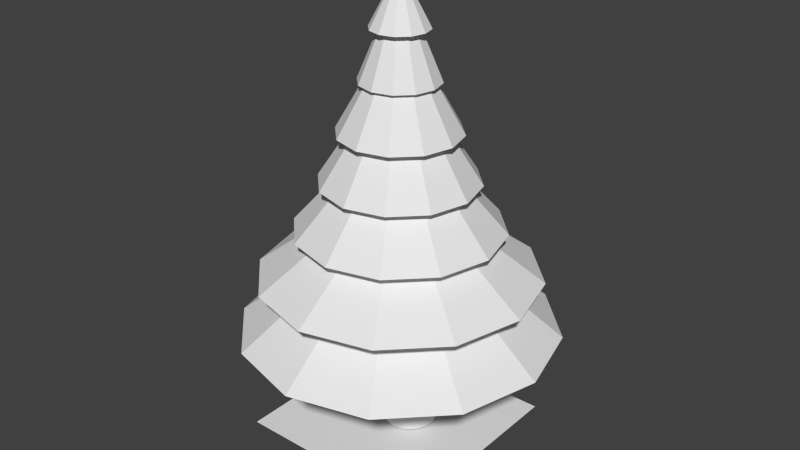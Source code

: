 # Source: pi.blend  (saved by Blender 2.76.0; exported with 4.5.12 LTS)
import bpy
from mathutils import Matrix  # noqa: F401  (used for matrix-valued properties, if any)

bpy.ops.wm.read_factory_settings(use_empty=True)
scene = bpy.context.scene
scene.name = 'Scene'

# ---- collections
col_collection_1 = bpy.data.collections.new('Collection 1'); scene.collection.children.link(col_collection_1)

# ---- materials (node trees are filled in below, after node groups)
mat_material_003 = bpy.data.materials.new('Material.003')
mat_material_003.alpha_threshold = 0.0
mat_material_003.use_transparent_shadow = False
mat_material_003.roughness = 0.5
mat_material_004 = bpy.data.materials.new('Material.004')
mat_material_004.alpha_threshold = 0.0
mat_material_004.use_transparent_shadow = False
mat_material_004.roughness = 0.5

# ---- material node trees

# ---- world
world_world = bpy.data.worlds.new('World'); scene.world = world_world
world_world.color = (0.05088, 0.05088, 0.05088)
world_world.use_sun_shadow = False
world_world.sun_shadow_jitter_overblur = 0.0
world_world.cycles.sampling_method = 'MANUAL'
world_world.cycles.sample_map_resolution = 256

# ---- meshes
me_plane = bpy.data.meshes.new('Plane')
me_plane.from_pydata([(-1.0, -1.0, 0.0), (1.0, -1.0, 0.0), (-1.0, 1.0, 0.0), (1.0, 1.0, 0.0)], [], [(0, 1, 3, 2)])
me_plane.use_remesh_preserve_volume = False
me_plane.use_remesh_preserve_attributes = False
me_plane.use_mirror_vertex_groups = False
me_plane.update()
me_cylinder_002 = bpy.data.meshes.new('Cylinder.002')
me_cylinder_002.from_pydata([(0.06207, -0.1701, -2.086), (0.06225, -0.06931, -0.8857), (0.009687, -0.1645, -2.086), (0.03082, -0.06595, -0.8857), (-0.04039, -0.1481, -2.086), (0.0007712, -0.05613, -0.8857), (-0.08597, -0.1217, -2.086), (-0.02658, -0.04028, -0.8857), (-0.1251, -0.08641, -2.086), (-0.05003, -0.01909, -0.8857), (-0.1559, -0.04373, -2.086), (-0.06856, 0.006516, -0.8857), (-0.1773, 0.004434, -2.086), (-0.08137, 0.03542, -0.8857), (-0.1882, 0.05598, -2.086), (-0.08789, 0.06635, -0.8857), (-0.1881, 0.1087, -2.086), (-0.08783, 0.09795, -0.8857), (-0.177, 0.1602, -2.086), (-0.08121, 0.1289, -0.8857), (-0.1555, 0.2083, -2.086), (-0.0683, 0.1577, -0.8857), (-0.1245, 0.2508, -2.086), (-0.04968, 0.1833, -0.8857), (-0.08526, 0.286, -2.086), (-0.02615, 0.2044, -0.8857), (-0.03958, 0.3123, -2.086), (0.001253, 0.2201, -0.8857), (0.01055, 0.3285, -2.086), (0.03133, 0.2298, -0.8857), (0.06295, 0.3339, -2.086), (0.06277, 0.2331, -0.8857), (0.1153, 0.3283, -2.086), (0.09421, 0.2297, -0.8857), (0.1654, 0.3119, -2.086), (0.1243, 0.2199, -0.8857), (0.211, 0.2855, -2.086), (0.1516, 0.2041, -0.8857), (0.2501, 0.2502, -2.086), (0.1751, 0.1829, -0.8857), (0.281, 0.2075, -2.086), (0.1936, 0.1573, -0.8857), (0.3023, 0.1593, -2.086), (0.2064, 0.1284, -0.8857), (0.3132, 0.1078, -2.086), (0.2129, 0.09743, -0.8857), (0.3131, 0.05511, -2.086), (0.2129, 0.06582, -0.8857), (0.302, 0.003597, -2.086), (0.2062, 0.03491, -0.8857), (0.2805, -0.04449, -2.086), (0.1933, 0.006059, -0.8857), (0.2495, -0.08706, -2.086), (0.1747, -0.01948, -0.8857), (0.2103, -0.1222, -2.086), (0.1512, -0.04059, -0.8857), (0.1646, -0.1485, -2.086), (0.1238, -0.05635, -0.8857), (0.1145, -0.1647, -2.086), (0.09369, -0.06606, -0.8857), (0.0, 1.0, -1.0), (-9.161e-09, 0.07779, 2.271), (0.5, 0.866, -1.0), (0.0389, 0.06737, 2.271), (0.866, 0.5, -1.0), (0.06737, 0.0389, 2.271), (1.0, -4.371e-08, -1.0), (0.07779, -1.317e-07, 2.271), (0.866, -0.5, -1.0), (0.06737, -0.0389, 2.271), (0.5, -0.866, -1.0), (0.0389, -0.06737, 2.271), (1.51e-07, -1.0, -1.0), (2.585e-09, -0.07779, 2.271), (-0.5, -0.866, -1.0), (-0.0389, -0.06737, 2.271), (-0.866, -0.5, -1.0), (-0.06737, -0.0389, 2.271), (-1.0, -4.649e-07, -1.0), (-0.07779, -1.644e-07, 2.271), (-0.866, 0.5, -1.0), (-0.06737, 0.0389, 2.271), (-0.5, 0.866, -1.0), (-0.0389, 0.06737, 2.271), (-1.571e-09, 0.8419, -0.4393), (-2.879e-09, 0.7102, 0.02797), (-4.188e-09, 0.5784, 0.4952), (-5.497e-09, 0.4467, 0.9625), (-6.806e-09, 0.3149, 1.43), (-8.114e-09, 0.1832, 1.897), (0.09159, 0.1586, 1.897), (0.1575, 0.2727, 1.43), (0.2233, 0.3868, 0.9625), (0.2892, 0.5009, 0.4952), (0.3551, 0.615, 0.02797), (0.421, 0.7291, -0.4393), (0.1586, 0.09159, 1.897), (0.2727, 0.1575, 1.43), (0.3868, 0.2233, 0.9625), (0.5009, 0.2892, 0.4952), (0.615, 0.3551, 0.02797), (0.7291, 0.421, -0.4393), (0.1832, -1.216e-07, 1.897), (0.3149, -1.09e-07, 1.43), (0.4467, -9.648e-08, 0.9625), (0.5784, -8.392e-08, 0.4952), (0.7102, -7.135e-08, 0.02797), (0.8419, -5.879e-08, -0.4393), (0.1586, -0.09159, 1.897), (0.2727, -0.1575, 1.43), (0.3868, -0.2233, 0.9625), (0.5009, -0.2892, 0.4952), (0.615, -0.3551, 0.02797), (0.7291, -0.421, -0.4393), (0.09159, -0.1586, 1.897), (0.1575, -0.2727, 1.43), (0.2233, -0.3868, 0.9625), (0.2892, -0.5009, 0.4952), (0.3551, -0.615, 0.02797), (0.421, -0.7291, -0.4393), (1.955e-08, -0.1832, 1.897), (4.075e-08, -0.3149, 1.43), (6.195e-08, -0.4467, 0.9625), (8.315e-08, -0.5784, 0.4952), (1.044e-07, -0.7102, 0.02797), (1.256e-07, -0.8419, -0.4393), (-0.09159, -0.1586, 1.897), (-0.1575, -0.2727, 1.43), (-0.2233, -0.3868, 0.9625), (-0.2892, -0.5009, 0.4952), (-0.3551, -0.615, 0.02797), (-0.421, -0.7291, -0.4393), (-0.1586, -0.09159, 1.897), (-0.2727, -0.1575, 1.43), (-0.3868, -0.2233, 0.9625), (-0.5009, -0.2892, 0.4952), (-0.615, -0.3551, 0.02797), (-0.7291, -0.421, -0.4393), (-0.1832, -1.988e-07, 1.897), (-0.3149, -2.417e-07, 1.43), (-0.4467, -2.846e-07, 0.9625), (-0.5784, -3.275e-07, 0.4952), (-0.7102, -3.705e-07, 0.02797), (-0.8419, -4.134e-07, -0.4393), (-0.1586, 0.09159, 1.897), (-0.2727, 0.1575, 1.43), (-0.3868, 0.2233, 0.9625), (-0.5009, 0.2892, 0.4952), (-0.615, 0.3551, 0.02797), (-0.7291, 0.421, -0.4393), (-0.09159, 0.1586, 1.897), (-0.1575, 0.2727, 1.43), (-0.2233, 0.3868, 0.9625), (-0.2892, 0.5009, 0.4952), (-0.3551, 0.615, 0.02797), (-0.421, 0.7291, -0.4393), (-4.721e-09, 0.2748, 1.897), (0.1374, 0.238, 1.897), (0.238, 0.1374, 1.897), (0.2748, -1.129e-07, 1.897), (0.238, -0.1374, 1.897), (0.1374, -0.238, 1.897), (3.677e-08, -0.2748, 1.897), (-0.1374, -0.238, 1.897), (-0.238, -0.1374, 1.897), (-0.2748, -2.286e-07, 1.897), (-0.238, 0.1374, 1.897), (-0.1374, 0.238, 1.897), (-7.422e-09, 0.3779, 1.43), (0.189, 0.3273, 1.43), (0.3273, 0.189, 1.43), (0.3779, -1.02e-07, 1.43), (0.3273, -0.189, 1.43), (0.189, -0.3273, 1.43), (4.964e-08, -0.3779, 1.43), (-0.189, -0.3273, 1.43), (-0.3273, -0.189, 1.43), (-0.3779, -2.612e-07, 1.43), (-0.3273, 0.189, 1.43), (-0.189, 0.3273, 1.43), (-6.028e-09, 0.5807, 0.9625), (0.2903, 0.5029, 0.9625), (0.5029, 0.2903, 0.9625), (0.5807, -7.998e-08, 0.9625), (0.5029, -0.2903, 0.9625), (0.2903, -0.5029, 0.9625), (8.165e-08, -0.5807, 0.9625), (-0.2903, -0.5029, 0.9625), (-0.5029, -0.2903, 0.9625), (-0.5807, -3.246e-07, 0.9625), (-0.5029, 0.2903, 0.9625), (-0.2903, 0.5029, 0.9625), (2.006e-09, 0.7519, 0.4952), (0.376, 0.6512, 0.4952), (0.6512, 0.376, 0.4952), (0.7519, -6.737e-08, 0.4952), (0.6512, -0.376, 0.4952), (0.376, -0.6512, 0.4952), (1.155e-07, -0.7519, 0.4952), (-0.376, -0.6512, 0.4952), (-0.6512, -0.376, 0.4952), (-0.7519, -3.841e-07, 0.4952), (-0.6512, 0.376, 0.4952), (-0.376, 0.6512, 0.4952), (1.929e-09, 0.9942, 0.02797), (0.4971, 0.861, 0.02797), (0.861, 0.4971, 0.02797), (0.9942, -3.433e-08, 0.02797), (0.861, -0.4971, 0.02797), (0.4971, -0.861, 0.02797), (1.521e-07, -0.9942, 0.02797), (-0.4971, -0.861, 0.02797), (-0.861, -0.4971, 0.02797), (-0.9942, -4.531e-07, 0.02797), (-0.861, 0.4971, 0.02797), (-0.4971, 0.861, 0.02797), (1.958e-09, 1.347, -0.4393), (0.6735, 1.167, -0.4393), (1.167, 0.6735, -0.4393), (1.347, -1.359e-08, -0.4393), (1.167, -0.6735, -0.4393), (0.6735, -1.167, -0.4393), (2.054e-07, -1.347, -0.4393), (-0.6735, -1.167, -0.4393), (-1.167, -0.6735, -0.4393), (-1.347, -5.81e-07, -0.4393), (-1.167, 0.6735, -0.4393), (-0.6735, 1.167, -0.4393), (0.7695, 1.333, -1.0), (1.333, 0.7695, -1.0), (1.539, 1.672e-08, -1.0), (1.333, -0.7695, -1.0), (0.7695, -1.333, -1.0), (2.363e-07, -1.539, -1.0), (-0.7695, -1.333, -1.0), (-1.333, -0.7695, -1.0), (-1.539, -6.315e-07, -1.0), (-1.333, 0.7695, -1.0), (-0.7695, 1.333, -1.0), (3.9e-09, 1.539, -1.0)], [], [(0, 1, 3, 2), (2, 3, 5, 4), (4, 5, 7, 6), (6, 7, 9, 8), (8, 9, 11, 10), (10, 11, 13, 12), (12, 13, 15, 14), (14, 15, 17, 16), (16, 17, 19, 18), (18, 19, 21, 20), (20, 21, 23, 22), (22, 23, 25, 24), (24, 25, 27, 26), (26, 27, 29, 28), (28, 29, 31, 30), (30, 31, 33, 32), (32, 33, 35, 34), (34, 35, 37, 36), (36, 37, 39, 38), (38, 39, 41, 40), (40, 41, 43, 42), (42, 43, 45, 44), (44, 45, 47, 46), (46, 47, 49, 48), (48, 49, 51, 50), (50, 51, 53, 52), (52, 53, 55, 54), (54, 55, 57, 56), (3, 1, 59, 57, 55, 53, 51, 49, 47, 45, 43, 41, 39, 37, 35, 33, 31, 29, 27, 25, 23, 21, 19, 17, 15, 13, 11, 9, 7, 5), (58, 59, 1, 0), (56, 57, 59, 58), (0, 2, 4, 6, 8, 10, 12, 14, 16, 18, 20, 22, 24, 26, 28, 30, 32, 34, 36, 38, 40, 42, 44, 46, 48, 50, 52, 54, 56, 58), (156, 61, 63, 157), (157, 63, 65, 158), (158, 65, 67, 159), (159, 67, 69, 160), (160, 69, 71, 161), (161, 71, 73, 162), (162, 73, 75, 163), (163, 75, 77, 164), (164, 77, 79, 165), (165, 79, 81, 166), (63, 61, 83, 81, 79, 77, 75, 73, 71, 69, 67, 65), (167, 83, 61, 156), (166, 81, 83, 167), (60, 62, 64, 66, 68, 70, 72, 74, 76, 78, 80, 82), (239, 84, 95, 228), (216, 85, 94, 217), (204, 86, 93, 205), (192, 87, 92, 193), (180, 88, 91, 181), (168, 89, 90, 169), (228, 95, 101, 229), (217, 94, 100, 218), (205, 93, 99, 206), (193, 92, 98, 194), (181, 91, 97, 182), (169, 90, 96, 170), (229, 101, 107, 230), (218, 100, 106, 219), (206, 99, 105, 207), (194, 98, 104, 195), (182, 97, 103, 183), (170, 96, 102, 171), (230, 107, 113, 231), (219, 106, 112, 220), (207, 105, 111, 208), (195, 104, 110, 196), (183, 103, 109, 184), (171, 102, 108, 172), (231, 113, 119, 232), (220, 112, 118, 221), (208, 111, 117, 209), (196, 110, 116, 197), (184, 109, 115, 185), (172, 108, 114, 173), (232, 119, 125, 233), (221, 118, 124, 222), (209, 117, 123, 210), (197, 116, 122, 198), (185, 115, 121, 186), (173, 114, 120, 174), (233, 125, 131, 234), (222, 124, 130, 223), (210, 123, 129, 211), (198, 122, 128, 199), (186, 121, 127, 187), (174, 120, 126, 175), (234, 131, 137, 235), (223, 130, 136, 224), (211, 129, 135, 212), (199, 128, 134, 200), (187, 127, 133, 188), (175, 126, 132, 176), (235, 137, 143, 236), (224, 136, 142, 225), (212, 135, 141, 213), (200, 134, 140, 201), (188, 133, 139, 189), (176, 132, 138, 177), (236, 143, 149, 237), (225, 142, 148, 226), (213, 141, 147, 214), (201, 140, 146, 202), (189, 139, 145, 190), (177, 138, 144, 178), (238, 155, 84, 239), (227, 154, 85, 216), (215, 153, 86, 204), (203, 152, 87, 192), (191, 151, 88, 180), (179, 150, 89, 168), (237, 149, 155, 238), (226, 148, 154, 227), (214, 147, 153, 215), (202, 146, 152, 203), (190, 145, 151, 191), (178, 144, 150, 179), (89, 156, 157, 90), (90, 157, 158, 96), (96, 158, 159, 102), (102, 159, 160, 108), (108, 160, 161, 114), (114, 161, 162, 120), (120, 162, 163, 126), (126, 163, 164, 132), (132, 164, 165, 138), (138, 165, 166, 144), (150, 167, 156, 89), (144, 166, 167, 150), (88, 168, 169, 91), (91, 169, 170, 97), (97, 170, 171, 103), (103, 171, 172, 109), (109, 172, 173, 115), (115, 173, 174, 121), (121, 174, 175, 127), (127, 175, 176, 133), (133, 176, 177, 139), (139, 177, 178, 145), (151, 179, 168, 88), (145, 178, 179, 151), (87, 180, 181, 92), (92, 181, 182, 98), (98, 182, 183, 104), (104, 183, 184, 110), (110, 184, 185, 116), (116, 185, 186, 122), (122, 186, 187, 128), (128, 187, 188, 134), (134, 188, 189, 140), (140, 189, 190, 146), (152, 191, 180, 87), (146, 190, 191, 152), (86, 192, 193, 93), (93, 193, 194, 99), (99, 194, 195, 105), (105, 195, 196, 111), (111, 196, 197, 117), (117, 197, 198, 123), (123, 198, 199, 129), (129, 199, 200, 135), (135, 200, 201, 141), (141, 201, 202, 147), (153, 203, 192, 86), (147, 202, 203, 153), (85, 204, 205, 94), (94, 205, 206, 100), (100, 206, 207, 106), (106, 207, 208, 112), (112, 208, 209, 118), (118, 209, 210, 124), (124, 210, 211, 130), (130, 211, 212, 136), (136, 212, 213, 142), (142, 213, 214, 148), (154, 215, 204, 85), (148, 214, 215, 154), (84, 216, 217, 95), (95, 217, 218, 101), (101, 218, 219, 107), (107, 219, 220, 113), (113, 220, 221, 119), (119, 221, 222, 125), (125, 222, 223, 131), (131, 223, 224, 137), (137, 224, 225, 143), (143, 225, 226, 149), (155, 227, 216, 84), (149, 226, 227, 155), (60, 239, 228, 62), (62, 228, 229, 64), (64, 229, 230, 66), (66, 230, 231, 68), (68, 231, 232, 70), (70, 232, 233, 72), (72, 233, 234, 74), (74, 234, 235, 76), (76, 235, 236, 78), (78, 236, 237, 80), (82, 238, 239, 60), (80, 237, 238, 82)])
me_cylinder_002.polygons.foreach_set('material_index', [1, 1, 1, 1, 1, 1, 1, 1, 1, 1, 1, 1, 1, 1, 1, 1, 1, 1, 1, 1, 1, 1, 1, 1, 1, 1, 1, 1, 1, 1, 1, 1, 0, 0, 0, 0, 0, 0, 0, 0, 0, 0, 0, 0, 0, 0, 0, 0, 0, 0, 0, 0, 0, 0, 0, 0, 0, 0, 0, 0, 0, 0, 0, 0, 0, 0, 0, 0, 0, 0, 0, 0, 0, 0, 0, 0, 0, 0, 0, 0, 0, 0, 0, 0, 0, 0, 0, 0, 0, 0, 0, 0, 0, 0, 0, 0, 0, 0, 0, 0, 0, 0, 0, 0, 0, 0, 0, 0, 0, 0, 0, 0, 0, 0, 0, 0, 0, 0, 0, 0, 0, 0, 0, 0, 0, 0, 0, 0, 0, 0, 0, 0, 0, 0, 0, 0, 0, 0, 0, 0, 0, 0, 0, 0, 0, 0, 0, 0, 0, 0, 0, 0, 0, 0, 0, 0, 0, 0, 0, 0, 0, 0, 0, 0, 0, 0, 0, 0, 0, 0, 0, 0, 0, 0, 0, 0, 0, 0, 0, 0, 0, 0, 0, 0, 0, 0, 0, 0, 0, 0, 0, 0, 0, 0, 0, 0, 0, 0, 0, 0, 0, 0])
_uv = me_cylinder_002.uv_layers.new(name='UVMap')
_uv.uv.foreach_set('vector', [0.1361, 0.002163, 0.1906, 0.9962, 0.109, 0.9999, 7.379e-05, 0.00843, 0.8949, 0.04098, 0.716, 0.9999, 0.6568, 0.9901, 0.7963, 0.02465, 0.7963, 0.02465, 0.6568, 0.9901, 0.5972, 0.9827, 0.6971, 0.01238, 0.6971, 0.01238, 0.5972, 0.9827, 0.5375, 0.9778, 0.5974, 0.004193, 0.5974, 0.004193, 0.5375, 0.9778, 0.4775, 0.9754, 0.4975, 9.459e-05, 0.4975, 9.459e-05, 0.4775, 0.9754, 0.4175, 0.9754, 0.3975, 9.464e-05, 0.3975, 9.464e-05, 0.4175, 0.9754, 0.3576, 0.9778, 0.2976, 0.004193, 0.2976, 0.004193, 0.3576, 0.9778, 0.2978, 0.9827, 0.198, 0.01238, 0.198, 0.01238, 0.2978, 0.9827, 0.2383, 0.9901, 0.09874, 0.02465, 0.09874, 0.02465, 0.2383, 0.9901, 0.1791, 0.9999, 9.459e-05, 0.04098, 0.8949, 0.04098, 0.716, 0.9999, 0.6568, 0.9901, 0.7963, 0.02465, 0.7963, 0.02465, 0.6568, 0.9901, 0.5972, 0.9827, 0.6971, 0.01238, 0.6971, 0.01238, 0.5972, 0.9827, 0.5374, 0.9778, 0.5974, 0.004194, 0.5974, 0.004194, 0.5374, 0.9778, 0.4775, 0.9754, 0.4975, 9.493e-05, 0.4975, 9.493e-05, 0.4775, 0.9754, 0.4175, 0.9754, 0.3975, 9.459e-05, 0.3975, 9.459e-05, 0.4175, 0.9754, 0.3576, 0.9778, 0.2976, 0.004193, 0.2976, 0.004193, 0.3576, 0.9778, 0.2978, 0.9827, 0.198, 0.01238, 0.198, 0.01238, 0.2978, 0.9827, 0.2382, 0.9901, 0.09874, 0.02465, 0.09874, 0.02465, 0.2382, 0.9901, 0.1791, 0.9999, 9.459e-05, 0.04098, 0.9999, 0.03084, 0.7999, 0.9349, 0.7254, 0.9268, 0.8757, 0.01741, 0.8757, 0.01741, 0.7254, 0.9268, 0.6505, 0.9211, 0.7508, 0.007796, 0.7508, 0.007796, 0.6505, 0.9211, 0.5753, 0.9176, 0.6255, 0.002022, 0.6255, 0.002022, 0.5753, 0.9176, 0.5, 0.9165, 0.5, 9.668e-05, 0.5, 9.668e-05, 0.5, 0.9165, 0.4247, 0.9176, 0.3745, 0.002022, 0.3745, 0.002022, 0.4247, 0.9176, 0.3495, 0.9211, 0.2492, 0.007794, 0.2492, 0.007794, 0.3495, 0.9211, 0.2746, 0.9268, 0.1243, 0.0174, 0.1243, 0.0174, 0.2746, 0.9268, 0.2001, 0.9349, 9.668e-05, 0.03084, 0.5446, 0.008433, 0.4357, 0.9999, 0.3541, 0.9962, 0.4086, 0.002165, 0.0, 0.0, 0.0, 0.0, 0.0, 0.0, 0.0, 0.0, 0.0, 0.0, 0.0, 0.0, 0.0, 0.0, 0.0, 0.0, 0.0, 0.0, 0.0, 0.0, 0.0, 0.0, 0.0, 0.0, 0.0, 0.0, 0.0, 0.0, 0.0, 0.0, 0.0, 0.0, 0.0, 0.0, 0.0, 0.0, 0.0, 0.0, 0.0, 0.0, 0.0, 0.0, 0.0, 0.0, 0.0, 0.0, 0.0, 0.0, 0.0, 0.0, 0.0, 0.0, 0.0, 0.0, 0.0, 0.0, 0.0, 0.0, 0.0, 0.0, 0.2723, 7.379e-05, 0.2723, 0.9949, 0.1906, 0.9962, 0.1361, 0.002163, 0.4086, 0.002165, 0.3541, 0.9962, 0.2723, 0.9949, 0.2723, 7.379e-05, 0.0, 0.0, 0.0, 0.0, 0.0, 0.0, 0.0, 0.0, 0.0, 0.0, 0.0, 0.0, 0.0, 0.0, 0.0, 0.0, 0.0, 0.0, 0.0, 0.0, 0.0, 0.0, 0.0, 0.0, 0.0, 0.0, 0.0, 0.0, 0.0, 0.0, 0.0, 0.0, 0.0, 0.0, 0.0, 0.0, 0.0, 0.0, 0.0, 0.0, 0.0, 0.0, 0.0, 0.0, 0.0, 0.0, 0.0, 0.0, 0.0, 0.0, 0.0, 0.0, 0.0, 0.0, 0.0, 0.0, 0.0, 0.0, 0.0, 0.0, 0.4263, 0.782, 0.4584, 0.9155, 0.4494, 0.9211, 0.3942, 0.8018, 0.3942, 0.8018, 0.3774, 0.9468, 0.3661, 0.946, 0.3603, 0.8082, 0.3603, 0.8082, 0.3661, 0.946, 0.3551, 0.9481, 0.3304, 0.8171, 0.3304, 0.8171, 0.3551, 0.9481, 0.3446, 0.9531, 0.3002, 0.8299, 0.3002, 0.8299, 0.3446, 0.9531, 0.3356, 0.9609, 0.2636, 0.8464, 0.3401, 0.6513, 0.2735, 0.2189, 0.5085, 0.2344, 0.4359, 0.6082, 0.3744, 0.2358, 0.45, 0.7528, 0.4173, 0.7232, 0.2647, 0.3137, 0.3613, 0.2791, 0.3979, 0.6267, 0.3874, 0.6793, 0.2387, 0.3269, 0.4513, 0.3544, 0.4646, 0.5482, 0.3885, 0.6154, 0.3341, 0.3667, 0.387, 0.3908, 0.5673, 0.5578, 0.5093, 0.6804, 0.3247, 0.572, 0.6044, 0.3476, 0.6009, 0.3469, 0.5985, 0.3444, 0.5978, 0.3408, 0.5989, 0.3371, 0.6017, 0.3342, 0.6053, 0.3329, 0.6088, 0.3336, 0.6112, 0.336, 0.6119, 0.3396, 0.6107, 0.3434, 0.608, 0.3463, 0.2898, 0.3321, 0.3578, 0.7756, 0.4108, 0.6908, 0.3992, 0.2636, 0.3593, 0.2461, 0.4314, 0.6033, 0.5108, 0.6466, 0.4887, 0.224, 0.6997, 0.2904, 0.781, 0.3734, 0.8053, 0.4941, 0.7659, 0.6202, 0.6735, 0.718, 0.5527, 0.7612, 0.4361, 0.7382, 0.3547, 0.6552, 0.3305, 0.5345, 0.3699, 0.4084, 0.4623, 0.3106, 0.583, 0.2674, 0.6175, 0.1105, 0.7751, 0.3685, 0.6983, 0.4942, 0.4772, 0.3402, 0.3555, 0.7722, 0.4659, 0.5995, 0.5525, 0.6232, 0.5391, 0.8193, 0.7457, 0.03945, 0.822, 0.1712, 0.7817, 0.2301, 0.6764, 0.1407, 0.3713, 0.171, 0.3931, 0.3345, 0.3441, 0.356, 0.2889, 0.2071, 0.4094, 0.3679, 0.4086, 0.5486, 0.3653, 0.5588, 0.3491, 0.389, 0.4153, 0.5663, 0.413, 0.7585, 0.3851, 0.7695, 0.368, 0.5781, 0.755, 0.08617, 0.6983, 0.4942, 0.5428, 0.5385, 0.4782, 0.0934, 0.5391, 0.8193, 0.5525, 0.6232, 0.6428, 0.5945, 0.723, 0.752, 0.8037, 0.02262, 0.7817, 0.2301, 0.7072, 0.2547, 0.6746, 0.02819, 0.3688, 0.1826, 0.3441, 0.356, 0.2901, 0.3617, 0.2767, 0.177, 0.3491, 0.389, 0.3653, 0.5588, 0.3212, 0.5675, 0.2956, 0.3998, 0.368, 0.5781, 0.3851, 0.7695, 0.3543, 0.7761, 0.3245, 0.588, 0.4782, 0.0934, 0.5428, 0.5385, 0.3635, 0.5731, 0.253, 0.1739, 0.723, 0.752, 0.6428, 0.5945, 0.7123, 0.5247, 0.8602, 0.6074, 0.6746, 0.02819, 0.7072, 0.2547, 0.6197, 0.2799, 0.5653, 0.06225, 0.2767, 0.177, 0.2901, 0.3617, 0.2311, 0.375, 0.1934, 0.1953, 0.2956, 0.3998, 0.3212, 0.5675, 0.2762, 0.5809, 0.2394, 0.4153, 0.3245, 0.588, 0.3543, 0.7761, 0.323, 0.7841, 0.2808, 0.6018, 0.253, 0.1739, 0.3635, 0.5731, 0.1973, 0.6001, 0.05552, 0.2943, 0.8602, 0.6074, 0.7123, 0.5247, 0.744, 0.4337, 0.9218, 0.4234, 0.5653, 0.06225, 0.6197, 0.2799, 0.5287, 0.306, 0.4641, 0.1098, 0.1934, 0.1953, 0.2311, 0.375, 0.1707, 0.3961, 0.1147, 0.2305, 0.2394, 0.4153, 0.2762, 0.5809, 0.2308, 0.5989, 0.1812, 0.4389, 0.2808, 0.6018, 0.323, 0.7841, 0.2919, 0.795, 0.2363, 0.6209, 0.606, 0.3829, 0.4766, 0.401, 0.4648, 0.3395, 0.5811, 0.2585, 0.9218, 0.4234, 0.744, 0.4337, 0.7307, 0.3446, 0.894, 0.2442, 0.4641, 0.1098, 0.5287, 0.306, 0.4449, 0.3244, 0.3716, 0.1713, 0.1147, 0.2305, 0.1707, 0.3961, 0.1126, 0.4199, 0.04257, 0.2817, 0.1812, 0.4389, 0.2308, 0.5989, 0.1865, 0.6171, 0.1144, 0.4683, 0.2363, 0.6209, 0.2919, 0.795, 0.2626, 0.8062, 0.1874, 0.6423, 0.5811, 0.2585, 0.4648, 0.3395, 0.4244, 0.2954, 0.4977, 0.1685, 0.894, 0.2442, 0.7307, 0.3446, 0.6759, 0.28, 0.7828, 0.1138, 0.842, 0.4365, 0.7151, 0.5118, 0.6755, 0.4628, 0.7595, 0.3352, 0.41, 0.2707, 0.4265, 0.5179, 0.3736, 0.5524, 0.2872, 0.3523, 0.3774, 0.2485, 0.4575, 0.5276, 0.4146, 0.5646, 0.258, 0.3606, 0.9049, 0.2957, 0.727, 0.633, 0.7059, 0.5834, 0.7983, 0.1382, 0.4977, 0.1685, 0.4244, 0.2954, 0.3646, 0.2807, 0.3732, 0.1381, 0.7828, 0.1138, 0.6759, 0.28, 0.5933, 0.2568, 0.6148, 0.0664, 0.7595, 0.3352, 0.6755, 0.4628, 0.6149, 0.4444, 0.6335, 0.2971, 0.8897, 0.2327, 0.7538, 0.4484, 0.6738, 0.4224, 0.7023, 0.1734, 0.8868, 0.1308, 0.7383, 0.4211, 0.6725, 0.3955, 0.6923, 0.06434, 0.7983, 0.1382, 0.7059, 0.5834, 0.6745, 0.5602, 0.6308, 0.0703, 0.3732, 0.1381, 0.3646, 0.2807, 0.3004, 0.3002, 0.2376, 0.1795, 0.6148, 0.0664, 0.5933, 0.2568, 0.5042, 0.2814, 0.4325, 0.1164, 0.6335, 0.2971, 0.6149, 0.4444, 0.5493, 0.4615, 0.4966, 0.3327, 0.7023, 0.1734, 0.6738, 0.4224, 0.5868, 0.4438, 0.4983, 0.2246, 0.6923, 0.06434, 0.6725, 0.3955, 0.6005, 0.4109, 0.4796, 0.1143, 0.6308, 0.0703, 0.6745, 0.5602, 0.6426, 0.5682, 0.4475, 0.1088, 0.2376, 0.1795, 0.3004, 0.3002, 0.2487, 0.3506, 0.1298, 0.2873, 0.4325, 0.1164, 0.5042, 0.2814, 0.4321, 0.3483, 0.2839, 0.2537, 0.4966, 0.3327, 0.5493, 0.4615, 0.496, 0.5098, 0.3849, 0.4334, 0.4983, 0.2246, 0.5868, 0.4438, 0.516, 0.5069, 0.332, 0.373, 0.4796, 0.1143, 0.6005, 0.4109, 0.5415, 0.4629, 0.3054, 0.2671, 0.4475, 0.1088, 0.6426, 0.5682, 0.6208, 0.6048, 0.2979, 0.2427, 0.1298, 0.2873, 0.2487, 0.3506, 0.2245, 0.4187, 0.07958, 0.4309, 0.2839, 0.2537, 0.4321, 0.3483, 0.3967, 0.4401, 0.2109, 0.443, 0.3849, 0.4334, 0.496, 0.5098, 0.4696, 0.5765, 0.329, 0.5732, 0.332, 0.373, 0.516, 0.5069, 0.4803, 0.5951, 0.2482, 0.5796, 0.3054, 0.2671, 0.5415, 0.4629, 0.5112, 0.5378, 0.2165, 0.4824, 0.2979, 0.2427, 0.6208, 0.6048, 0.6168, 0.6617, 0.2221, 0.4367, 0.1012, 0.5738, 0.2351, 0.4867, 0.28, 0.5363, 0.1907, 0.6788, 0.2359, 0.6335, 0.4087, 0.5323, 0.4659, 0.5995, 0.3555, 0.7722, 0.3451, 0.7146, 0.4773, 0.644, 0.5175, 0.6939, 0.4299, 0.819, 0.2701, 0.7893, 0.4894, 0.6849, 0.5411, 0.7523, 0.3925, 0.9455, 0.2367, 0.7029, 0.5176, 0.6161, 0.559, 0.6772, 0.3609, 0.8696, 0.24, 0.6403, 0.6322, 0.7259, 0.6596, 0.7816, 0.3464, 0.8005, 0.07958, 0.4309, 0.2245, 0.4187, 0.2351, 0.4867, 0.1012, 0.5738, 0.2109, 0.443, 0.3967, 0.4401, 0.4087, 0.5323, 0.2359, 0.6335, 0.329, 0.5732, 0.4696, 0.5765, 0.4773, 0.644, 0.3451, 0.7146, 0.2482, 0.5796, 0.4803, 0.5951, 0.4894, 0.6849, 0.2701, 0.7893, 0.2165, 0.4824, 0.5112, 0.5378, 0.5176, 0.6161, 0.2367, 0.7029, 0.2221, 0.4367, 0.6168, 0.6617, 0.6322, 0.7259, 0.24, 0.6403, 0.413, 0.7585, 0.4263, 0.782, 0.3942, 0.8018, 0.3851, 0.7695, 0.3851, 0.7695, 0.3942, 0.8018, 0.3603, 0.8082, 0.3543, 0.7761, 0.3543, 0.7761, 0.3603, 0.8082, 0.3304, 0.8171, 0.323, 0.7841, 0.323, 0.7841, 0.3304, 0.8171, 0.3002, 0.8299, 0.2919, 0.795, 0.2919, 0.795, 0.3002, 0.8299, 0.2636, 0.8464, 0.2626, 0.8062, 0.3546, 0.4133, 0.3546, 0.4135, 0.3546, 0.4134, 0.3546, 0.4132, 0.3546, 0.4132, 0.3546, 0.4134, 0.3546, 0.4133, 0.3545, 0.4131, 0.3545, 0.4131, 0.3546, 0.4133, 0.3546, 0.4133, 0.3545, 0.4132, 0.3545, 0.4132, 0.3546, 0.4133, 0.3546, 0.4134, 0.3544, 0.4132, 0.3544, 0.4132, 0.3546, 0.4134, 0.3546, 0.4135, 0.3544, 0.4134, 0.3545, 0.4135, 0.3547, 0.4136, 0.3547, 0.4137, 0.3545, 0.4136, 0.3544, 0.4134, 0.3546, 0.4135, 0.3547, 0.4136, 0.3545, 0.4135, 0.4086, 0.5486, 0.4153, 0.5663, 0.368, 0.5781, 0.3653, 0.5588, 0.3653, 0.5588, 0.368, 0.5781, 0.3245, 0.588, 0.3212, 0.5675, 0.3212, 0.5675, 0.3245, 0.588, 0.2808, 0.6018, 0.2762, 0.5809, 0.2762, 0.5809, 0.2808, 0.6018, 0.2363, 0.6209, 0.2308, 0.5989, 0.2308, 0.5989, 0.2363, 0.6209, 0.1874, 0.6423, 0.1865, 0.6171, 0.3551, 0.4124, 0.355, 0.4126, 0.3548, 0.4123, 0.3548, 0.4121, 0.3548, 0.4121, 0.3548, 0.4123, 0.3545, 0.4122, 0.3544, 0.4119, 0.3544, 0.4119, 0.3545, 0.4122, 0.3541, 0.4122, 0.354, 0.412, 0.354, 0.412, 0.3541, 0.4122, 0.3538, 0.4125, 0.3536, 0.4123, 0.3536, 0.4123, 0.3538, 0.4125, 0.3536, 0.4129, 0.3534, 0.4128, 0.3535, 0.4133, 0.3537, 0.4133, 0.3539, 0.4136, 0.3537, 0.4137, 0.3534, 0.4128, 0.3536, 0.4129, 0.3537, 0.4133, 0.3535, 0.4133, 0.3931, 0.3345, 0.4094, 0.3679, 0.3491, 0.389, 0.3441, 0.356, 0.3441, 0.356, 0.3491, 0.389, 0.2956, 0.3998, 0.2901, 0.3617, 0.2901, 0.3617, 0.2956, 0.3998, 0.2394, 0.4153, 0.2311, 0.375, 0.2311, 0.375, 0.2394, 0.4153, 0.1812, 0.4389, 0.1707, 0.3961, 0.1707, 0.3961, 0.1812, 0.4389, 0.1144, 0.4683, 0.1126, 0.4199, 0.3573, 0.4107, 0.3566, 0.4113, 0.3558, 0.4102, 0.3562, 0.4093, 0.3562, 0.4093, 0.3558, 0.4102, 0.3546, 0.4098, 0.3546, 0.4088, 0.3546, 0.4088, 0.3546, 0.4098, 0.3532, 0.4101, 0.3528, 0.4092, 0.3528, 0.4092, 0.3532, 0.4101, 0.3521, 0.4111, 0.3514, 0.4105, 0.3514, 0.4105, 0.3521, 0.4111, 0.3516, 0.4124, 0.3507, 0.4123, 0.3508, 0.4142, 0.3517, 0.4138, 0.3525, 0.4149, 0.3519, 0.4156, 0.3507, 0.4123, 0.3516, 0.4124, 0.3517, 0.4138, 0.3508, 0.4142, 0.822, 0.1712, 0.8527, 0.1925, 0.8004, 0.2691, 0.7817, 0.2301, 0.7817, 0.2301, 0.8004, 0.2691, 0.7213, 0.3075, 0.7072, 0.2547, 0.7072, 0.2547, 0.7213, 0.3075, 0.6335, 0.3388, 0.6197, 0.2799, 0.6197, 0.2799, 0.6335, 0.3388, 0.5399, 0.3696, 0.5287, 0.306, 0.5287, 0.306, 0.5399, 0.3696, 0.438, 0.3848, 0.4449, 0.3244, 0.3639, 0.4065, 0.3615, 0.4081, 0.359, 0.4049, 0.3606, 0.4023, 0.3606, 0.4023, 0.359, 0.4049, 0.3552, 0.4037, 0.3554, 0.4008, 0.3554, 0.4008, 0.3552, 0.4037, 0.351, 0.4048, 0.3499, 0.4022, 0.3499, 0.4022, 0.351, 0.4048, 0.3476, 0.4078, 0.3454, 0.4063, 0.3454, 0.4063, 0.3476, 0.4078, 0.3459, 0.412, 0.3431, 0.412, 0.3438, 0.4177, 0.3464, 0.4163, 0.3489, 0.4195, 0.3472, 0.4219, 0.3431, 0.412, 0.3459, 0.412, 0.3464, 0.4163, 0.3438, 0.4177, 0.3335, 0.4427, 0.3398, 0.4325, 0.3508, 0.4358, 0.3501, 0.4472, 0.3501, 0.4472, 0.3508, 0.4358, 0.3625, 0.4324, 0.3674, 0.4417, 0.3674, 0.4417, 0.3625, 0.4324, 0.3718, 0.4236, 0.3807, 0.4283, 0.3807, 0.4283, 0.3718, 0.4236, 0.3762, 0.4118, 0.3868, 0.4109, 0.3868, 0.4109, 0.3762, 0.4118, 0.3747, 0.4001, 0.3842, 0.3938, 0.3842, 0.3938, 0.3747, 0.4001, 0.3677, 0.3915, 0.3737, 0.3815, 0.3737, 0.3815, 0.3677, 0.3915, 0.357, 0.3883, 0.3579, 0.377, 0.3579, 0.377, 0.357, 0.3883, 0.3454, 0.3913, 0.3408, 0.3817, 0.3408, 0.3817, 0.3454, 0.3913, 0.336, 0.3998, 0.327, 0.3945, 0.327, 0.3945, 0.336, 0.3998, 0.3312, 0.4117, 0.3202, 0.4121, 0.3225, 0.4298, 0.3326, 0.4237, 0.3398, 0.4325, 0.3335, 0.4427, 0.3202, 0.4121, 0.3312, 0.4117, 0.3326, 0.4237, 0.3225, 0.4298, 0.8296, 0.3402, 0.9838, 0.4327, 0.8363, 0.674, 0.7375, 0.4911, 0.7375, 0.4911, 0.8363, 0.674, 0.6272, 0.8041, 0.5509, 0.5441, 0.5509, 0.5441, 0.6272, 0.8041, 0.3809, 0.8917, 0.3357, 0.5857, 0.3357, 0.5857, 0.3809, 0.8917, 0.08328, 0.897, 0.1363, 0.6181, 0.4714, 0.3791, 0.4045, 0.3887, 0.3981, 0.3475, 0.4573, 0.3053, 0.4573, 0.3053, 0.3981, 0.3475, 0.3725, 0.3175, 0.4088, 0.2525, 0.4088, 0.2525, 0.3725, 0.3175, 0.3339, 0.3066, 0.3371, 0.2348, 0.3371, 0.2348, 0.3339, 0.3066, 0.292, 0.3181, 0.2599, 0.2582, 0.2599, 0.2582, 0.292, 0.3181, 0.2579, 0.3497, 0.198, 0.3186, 0.198, 0.3186, 0.2579, 0.3497, 0.2411, 0.3932, 0.1689, 0.4004, 0.1817, 0.482, 0.2468, 0.437, 0.2743, 0.4689, 0.2355, 0.5415, 0.1689, 0.4004, 0.2411, 0.3932, 0.2468, 0.437, 0.1817, 0.482, 0.6997, 0.2904, 0.7707, 0.1697, 0.8959, 0.2974, 0.781, 0.3734, 0.781, 0.3734, 0.8959, 0.2974, 0.9332, 0.4832, 0.8053, 0.4941, 0.8053, 0.4941, 0.9332, 0.4832, 0.8726, 0.6773, 0.7659, 0.6202, 0.7659, 0.6202, 0.8726, 0.6773, 0.7304, 0.8278, 0.6735, 0.718, 0.6735, 0.718, 0.7304, 0.8278, 0.5446, 0.8942, 0.5527, 0.7612, 0.5527, 0.7612, 0.5446, 0.8942, 0.365, 0.8589, 0.4361, 0.7382, 0.4361, 0.7382, 0.365, 0.8589, 0.2398, 0.7312, 0.3547, 0.6552, 0.3547, 0.6552, 0.2398, 0.7312, 0.2025, 0.5454, 0.3305, 0.5345, 0.3305, 0.5345, 0.2025, 0.5454, 0.2631, 0.3513, 0.3699, 0.4084, 0.3699, 0.4084, 0.2631, 0.3513, 0.4054, 0.2008, 0.4623, 0.3106, 0.583, 0.2674, 0.5912, 0.1344, 0.7707, 0.1697, 0.6997, 0.2904, 0.4623, 0.3106, 0.4054, 0.2008, 0.5912, 0.1344, 0.583, 0.2674])
me_cylinder_002.materials.append(mat_material_003)
me_cylinder_002.materials.append(mat_material_004)
me_cylinder_002.use_remesh_preserve_volume = False
me_cylinder_002.use_remesh_preserve_attributes = False
me_cylinder_002.use_mirror_vertex_groups = False
me_cylinder_002.update()

# ---- objects
ob_plane = bpy.data.objects.new('Plane', me_plane)
ob_cylinder = bpy.data.objects.new('Cylinder', me_cylinder_002)

# ---- transforms, parenting, visibility, modifiers, constraints
ob_plane.location = (0.0, 0.0, 0.0)
ob_plane.lineart.crease_threshold = 0.0
ob_cylinder.location = (0.1141, -0.09545, 2.183)
ob_cylinder.lock_location = (False, True, True)
ob_cylinder.lineart.crease_threshold = 0.0

# ---- collection membership
col_collection_1.objects.link(ob_plane)
col_collection_1.objects.link(ob_cylinder)

# ---- scene / render settings (as saved in the file)
scene.frame_start = 1; scene.frame_end = 250; scene.frame_set(2)
scene.render.engine = 'BLENDER_EEVEE_NEXT'
scene.render.image_settings.compression = 90
scene.render.resolution_percentage = 50
scene.render.dither_intensity = 0.0
scene.cycles.use_denoising = False
scene.cycles.samples = 10
scene.cycles.sampling_pattern = 'TABULATED_SOBOL'
scene.cycles.light_sampling_threshold = 0.0
scene.cycles.use_adaptive_sampling = False
scene.cycles.use_light_tree = False
scene.cycles.blur_glossy = 0.0
scene.cycles.volume_bounces = 1
scene.cycles.pixel_filter_type = 'GAUSSIAN'
scene.cycles.sample_clamp_indirect = 0.0
scene.view_settings.view_transform = 'Standard'
bpy.context.view_layer.update()

# ---- added for rendering (the .blend has no active camera and no usable light): camera, sun
cam_auto = bpy.data.cameras.new('AutoCamera')
cam_auto.lens = 50.0
cam_auto.sensor_width = 36.0
cam_auto.clip_end = 1000.0
ob_auto_camera = bpy.data.objects.new('AutoCamera', cam_auto)
scene.collection.objects.link(ob_auto_camera)
ob_auto_camera.location = (5.87611, -7.00983, 6.83644)
ob_auto_camera.rotation_euler = (1.09748, -7.21219e-08, 0.694738)
scene.camera = ob_auto_camera
light_auto_sun = bpy.data.lights.new('AutoSun', 'SUN')
light_auto_sun.energy = 3.0
light_auto_sun.angle = 0.0523599
ob_auto_sun = bpy.data.objects.new('AutoSun', light_auto_sun)
scene.collection.objects.link(ob_auto_sun)
ob_auto_sun.rotation_euler = (0.872665, 0.174533, 0.523599)
bpy.context.view_layer.update()
